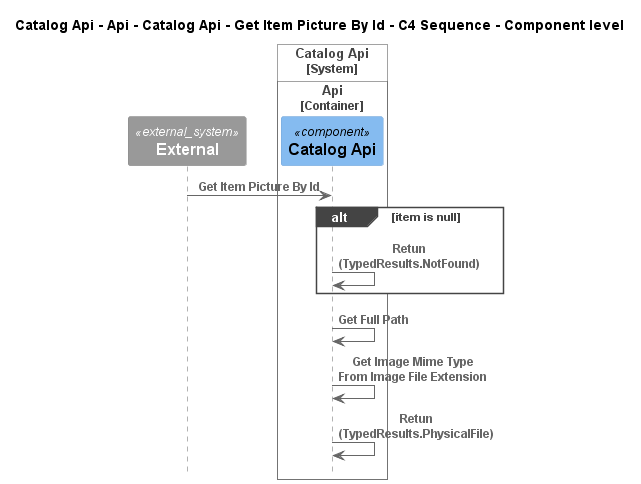

The diagram above was rendered by PlantUML. Its source (embedded in the PNG):
@startuml
!pragma layout smetana
!include ..\..\..\..\..\..\..\..\.c4s\C4_Sequence.puml

title Catalog Api - Api - Catalog Api - Get Item Picture By Id - C4 Sequence - Component level

System_Ext(C4InterFlow.SoftwareSystems.ExternalSystem, "External", "")

System_Boundary(dotnet.eShop.Architecture.SoftwareSystems.CatalogApi, "Catalog Api")
    
Container_Boundary(dotnet.eShop.Architecture.SoftwareSystems.CatalogApi.Containers.Api, "Api")
    Component(dotnet.eShop.Architecture.SoftwareSystems.CatalogApi.Containers.Api.Components.CatalogApi, "Catalog Api", "", "")
Boundary_End()
Boundary_End()

Rel(C4InterFlow.SoftwareSystems.ExternalSystem, dotnet.eShop.Architecture.SoftwareSystems.CatalogApi.Containers.Api.Components.CatalogApi, "Get Item Picture By Id")
alt item is null
Rel(dotnet.eShop.Architecture.SoftwareSystems.CatalogApi.Containers.Api.Components.CatalogApi, dotnet.eShop.Architecture.SoftwareSystems.CatalogApi.Containers.Api.Components.CatalogApi, "Retun (TypedResults.NotFound)")
end
Rel(dotnet.eShop.Architecture.SoftwareSystems.CatalogApi.Containers.Api.Components.CatalogApi, dotnet.eShop.Architecture.SoftwareSystems.CatalogApi.Containers.Api.Components.CatalogApi, "Get Full Path")
Rel(dotnet.eShop.Architecture.SoftwareSystems.CatalogApi.Containers.Api.Components.CatalogApi, dotnet.eShop.Architecture.SoftwareSystems.CatalogApi.Containers.Api.Components.CatalogApi, "Get Image Mime Type From Image File Extension")
Rel(dotnet.eShop.Architecture.SoftwareSystems.CatalogApi.Containers.Api.Components.CatalogApi, dotnet.eShop.Architecture.SoftwareSystems.CatalogApi.Containers.Api.Components.CatalogApi, "Retun (TypedResults.PhysicalFile)")


@enduml